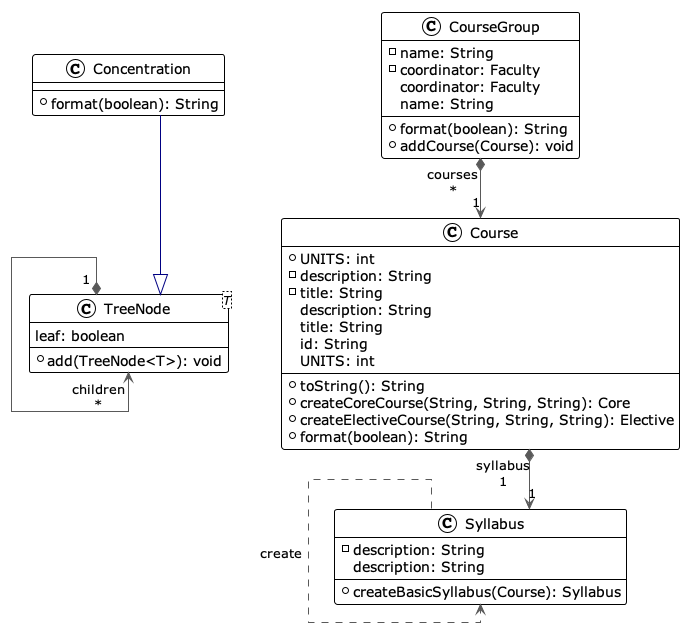

The diagram above was rendered by PlantUML. Its source (embedded in the PNG):
@startuml

!theme plain
top to bottom direction
skinparam linetype ortho

class Concentration {
  + format(boolean): String
}
class Course {
  + UNITS: int
  - description: String
  - title: String
  + toString(): String
  + createCoreCourse(String, String, String): Core
  + createElectiveCourse(String, String, String): Elective
  + format(boolean): String
   description: String
   title: String
   id: String
   UNITS: int
}
class CourseGroup {
  - name: String
  - coordinator: Faculty
  + format(boolean): String
  + addCourse(Course): void
   coordinator: Faculty
   name: String
}
class Syllabus {
  - description: String
  + createBasicSyllabus(Course): Syllabus
   description: String
}
class TreeNode<T> {
  + add(TreeNode<T>): void
   leaf: boolean
}

Concentration  -[#000082,plain]-^  TreeNode      
Course        "1" *-[#595959,plain]-> "syllabus\n1" Syllabus      
CourseGroup   "1" *-[#595959,plain]-> "courses\n*" Course        
Syllabus       -[#595959,dashed]->  Syllabus      : "«create»"
TreeNode      "1" *-[#595959,plain]-> "children\n*" TreeNode      
@enduml